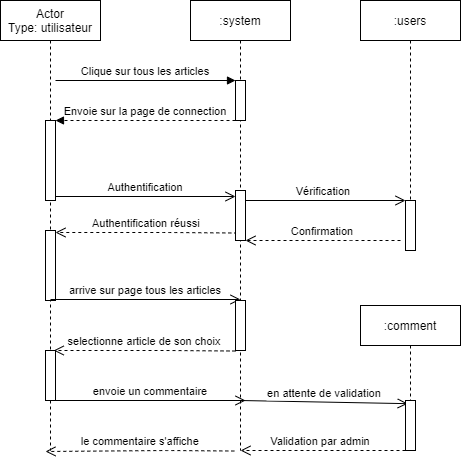

The diagram above was exported from draw.io. Its source (the exported page's mxGraphModel, read from the mxfile embedded in the PNG):
<mxGraphModel dx="1038" dy="547" grid="1" gridSize="10" guides="1" tooltips="1" connect="1" arrows="1" fold="1" page="1" pageScale="1" pageWidth="850" pageHeight="1100" math="0" shadow="0">
  <root>
    <mxCell id="0" />
    <mxCell id="1" parent="0" />
    <mxCell id="KNo3UoDsJj9nGjX7huRV-1" value="&#10;Actor&#10;Type: utilisateur&#10;" style="shape=umlLifeline;perimeter=lifelinePerimeter;container=1;collapsible=0;recursiveResize=0;rounded=0;shadow=0;strokeWidth=1;" parent="1" vertex="1">
      <mxGeometry x="110" y="80" width="100" height="450" as="geometry" />
    </mxCell>
    <mxCell id="KNo3UoDsJj9nGjX7huRV-2" value="" style="points=[];perimeter=orthogonalPerimeter;rounded=0;shadow=0;strokeWidth=1;" parent="KNo3UoDsJj9nGjX7huRV-1" vertex="1">
      <mxGeometry x="45" y="120" width="10" height="80" as="geometry" />
    </mxCell>
    <mxCell id="KNo3UoDsJj9nGjX7huRV-3" value="" style="points=[];perimeter=orthogonalPerimeter;rounded=0;shadow=0;strokeWidth=1;" parent="KNo3UoDsJj9nGjX7huRV-1" vertex="1">
      <mxGeometry x="45" y="230" width="10" height="70" as="geometry" />
    </mxCell>
    <mxCell id="JNRiAcPgL_O5tj2DB4Yg-8" value="le commentaire s'affiche" style="verticalAlign=bottom;endArrow=open;dashed=1;endSize=8;exitX=0.18;exitY=0.372;shadow=0;strokeWidth=1;exitDx=0;exitDy=0;exitPerimeter=0;entryX=0.48;entryY=1;entryDx=0;entryDy=0;entryPerimeter=0;" edge="1" parent="KNo3UoDsJj9nGjX7huRV-1">
      <mxGeometry relative="1" as="geometry">
        <mxPoint x="45" y="451" as="targetPoint" />
        <Array as="points">
          <mxPoint x="167" y="450" />
        </Array>
        <mxPoint x="233.80000000000018" y="450.52" as="sourcePoint" />
      </mxGeometry>
    </mxCell>
    <mxCell id="KNo3UoDsJj9nGjX7huRV-4" value=":system" style="shape=umlLifeline;perimeter=lifelinePerimeter;container=1;collapsible=0;recursiveResize=0;rounded=0;shadow=0;strokeWidth=1;" parent="1" vertex="1">
      <mxGeometry x="300" y="80" width="100" height="450" as="geometry" />
    </mxCell>
    <mxCell id="JNRiAcPgL_O5tj2DB4Yg-5" value="envoie un commentaire" style="verticalAlign=bottom;endArrow=open;endSize=8;exitX=1;exitY=0.95;shadow=0;strokeWidth=1;" edge="1" parent="KNo3UoDsJj9nGjX7huRV-4">
      <mxGeometry relative="1" as="geometry">
        <mxPoint x="55" y="400" as="targetPoint" />
        <mxPoint x="-135" y="400" as="sourcePoint" />
      </mxGeometry>
    </mxCell>
    <mxCell id="JNRiAcPgL_O5tj2DB4Yg-6" value="en attente de validation" style="verticalAlign=bottom;endArrow=open;endSize=8;exitX=1;exitY=0.95;shadow=0;strokeWidth=1;entryX=0.472;entryY=0.677;entryDx=0;entryDy=0;entryPerimeter=0;" edge="1" parent="KNo3UoDsJj9nGjX7huRV-4" target="hcUQHZ9D4_PiNoLDcBxW-6">
      <mxGeometry relative="1" as="geometry">
        <mxPoint x="240" y="400" as="targetPoint" />
        <mxPoint x="50" y="400" as="sourcePoint" />
      </mxGeometry>
    </mxCell>
    <mxCell id="JNRiAcPgL_O5tj2DB4Yg-7" value="Validation par admin" style="verticalAlign=bottom;endArrow=open;dashed=1;endSize=8;shadow=0;strokeWidth=1;" edge="1" parent="KNo3UoDsJj9nGjX7huRV-4">
      <mxGeometry x="0.0303" relative="1" as="geometry">
        <mxPoint x="50" y="450" as="targetPoint" />
        <Array as="points">
          <mxPoint x="165" y="450" />
        </Array>
        <mxPoint x="215" y="450" as="sourcePoint" />
        <mxPoint as="offset" />
      </mxGeometry>
    </mxCell>
    <mxCell id="KNo3UoDsJj9nGjX7huRV-5" value="Authentification réussi" style="verticalAlign=bottom;endArrow=open;dashed=1;endSize=8;exitX=0.18;exitY=0.372;shadow=0;strokeWidth=1;exitDx=0;exitDy=0;exitPerimeter=0;" parent="1" edge="1">
      <mxGeometry relative="1" as="geometry">
        <mxPoint x="165" y="312" as="targetPoint" />
        <Array as="points">
          <mxPoint x="280" y="312" />
        </Array>
        <mxPoint x="346.8000000000002" y="312.52" as="sourcePoint" />
      </mxGeometry>
    </mxCell>
    <mxCell id="KNo3UoDsJj9nGjX7huRV-6" value="Clique sur tous les articles" style="verticalAlign=bottom;endArrow=block;entryX=0;entryY=0;shadow=0;strokeWidth=1;" parent="1" edge="1">
      <mxGeometry relative="1" as="geometry">
        <mxPoint x="165" y="160.0000000000001" as="sourcePoint" />
        <mxPoint x="345" y="160.0000000000008" as="targetPoint" />
      </mxGeometry>
    </mxCell>
    <mxCell id="KNo3UoDsJj9nGjX7huRV-7" value="Envoie sur la page de connection" style="verticalAlign=bottom;endArrow=block;entryX=1;entryY=0;shadow=0;strokeWidth=1;dashed=1;" parent="1" target="KNo3UoDsJj9nGjX7huRV-2" edge="1">
      <mxGeometry relative="1" as="geometry">
        <mxPoint x="345" y="200" as="sourcePoint" />
        <Array as="points">
          <mxPoint x="290" y="200" />
        </Array>
      </mxGeometry>
    </mxCell>
    <mxCell id="KNo3UoDsJj9nGjX7huRV-8" value="Authentification" style="verticalAlign=bottom;endArrow=open;endSize=8;exitX=1;exitY=0.95;shadow=0;strokeWidth=1;" parent="1" source="KNo3UoDsJj9nGjX7huRV-2" edge="1">
      <mxGeometry relative="1" as="geometry">
        <mxPoint x="345" y="276" as="targetPoint" />
      </mxGeometry>
    </mxCell>
    <mxCell id="KNo3UoDsJj9nGjX7huRV-9" value=":users" style="shape=umlLifeline;perimeter=lifelinePerimeter;container=1;collapsible=0;recursiveResize=0;rounded=0;shadow=0;strokeWidth=1;" parent="1" vertex="1">
      <mxGeometry x="470" y="80" width="100" height="250" as="geometry" />
    </mxCell>
    <mxCell id="JNRiAcPgL_O5tj2DB4Yg-1" value="Vérification" style="verticalAlign=bottom;endArrow=open;endSize=8;exitX=1;exitY=0.95;shadow=0;strokeWidth=1;" edge="1" parent="KNo3UoDsJj9nGjX7huRV-9">
      <mxGeometry relative="1" as="geometry">
        <mxPoint x="45" y="200" as="targetPoint" />
        <mxPoint x="-120" y="200" as="sourcePoint" />
      </mxGeometry>
    </mxCell>
    <mxCell id="JNRiAcPgL_O5tj2DB4Yg-3" value="" style="points=[];perimeter=orthogonalPerimeter;rounded=0;shadow=0;strokeWidth=1;" vertex="1" parent="KNo3UoDsJj9nGjX7huRV-9">
      <mxGeometry x="45" y="200" width="10" height="50" as="geometry" />
    </mxCell>
    <mxCell id="KNo3UoDsJj9nGjX7huRV-11" value="arrive sur page tous les articles" style="verticalAlign=bottom;endArrow=open;endSize=8;exitX=1;exitY=0.95;shadow=0;strokeWidth=1;" parent="1" edge="1">
      <mxGeometry relative="1" as="geometry">
        <mxPoint x="350" y="379" as="targetPoint" />
        <mxPoint x="160" y="379" as="sourcePoint" />
      </mxGeometry>
    </mxCell>
    <mxCell id="KNo3UoDsJj9nGjX7huRV-14" value="" style="points=[];perimeter=orthogonalPerimeter;rounded=0;shadow=0;strokeWidth=1;" parent="1" vertex="1">
      <mxGeometry x="345" y="160" width="10" height="40" as="geometry" />
    </mxCell>
    <mxCell id="KNo3UoDsJj9nGjX7huRV-15" value="" style="points=[];perimeter=orthogonalPerimeter;rounded=0;shadow=0;strokeWidth=1;" parent="1" vertex="1">
      <mxGeometry x="345" y="270" width="10" height="50" as="geometry" />
    </mxCell>
    <mxCell id="KNo3UoDsJj9nGjX7huRV-17" value="" style="points=[];perimeter=orthogonalPerimeter;rounded=0;shadow=0;strokeWidth=1;" parent="1" vertex="1">
      <mxGeometry x="345" y="380" width="10" height="50" as="geometry" />
    </mxCell>
    <mxCell id="KNo3UoDsJj9nGjX7huRV-18" value="selectionne article de son choix" style="verticalAlign=bottom;endArrow=open;dashed=1;endSize=8;exitX=0.18;exitY=0.372;shadow=0;strokeWidth=1;exitDx=0;exitDy=0;exitPerimeter=0;" parent="1" edge="1">
      <mxGeometry relative="1" as="geometry">
        <mxPoint x="163.2" y="430" as="targetPoint" />
        <Array as="points">
          <mxPoint x="278.2" y="430" />
        </Array>
        <mxPoint x="345.00000000000017" y="430.52" as="sourcePoint" />
      </mxGeometry>
    </mxCell>
    <mxCell id="KNo3UoDsJj9nGjX7huRV-20" value="" style="points=[];perimeter=orthogonalPerimeter;rounded=0;shadow=0;strokeWidth=1;" parent="1" vertex="1">
      <mxGeometry x="155" y="430" width="10" height="50" as="geometry" />
    </mxCell>
    <mxCell id="hcUQHZ9D4_PiNoLDcBxW-6" value=":comment" style="shape=umlLifeline;perimeter=lifelinePerimeter;container=1;collapsible=0;recursiveResize=0;rounded=0;shadow=0;strokeWidth=1;" parent="1" vertex="1">
      <mxGeometry x="470" y="385" width="100" height="145" as="geometry" />
    </mxCell>
    <mxCell id="hcUQHZ9D4_PiNoLDcBxW-7" value="" style="points=[];perimeter=orthogonalPerimeter;rounded=0;shadow=0;strokeWidth=1;" parent="hcUQHZ9D4_PiNoLDcBxW-6" vertex="1">
      <mxGeometry x="45" y="95" width="10" height="50" as="geometry" />
    </mxCell>
    <mxCell id="JNRiAcPgL_O5tj2DB4Yg-4" value="Confirmation" style="verticalAlign=bottom;endArrow=open;dashed=1;endSize=8;shadow=0;strokeWidth=1;" edge="1" parent="1">
      <mxGeometry relative="1" as="geometry">
        <mxPoint x="355" y="320" as="targetPoint" />
        <Array as="points">
          <mxPoint x="470" y="320" />
        </Array>
        <mxPoint x="510" y="320" as="sourcePoint" />
      </mxGeometry>
    </mxCell>
  </root>
</mxGraphModel>